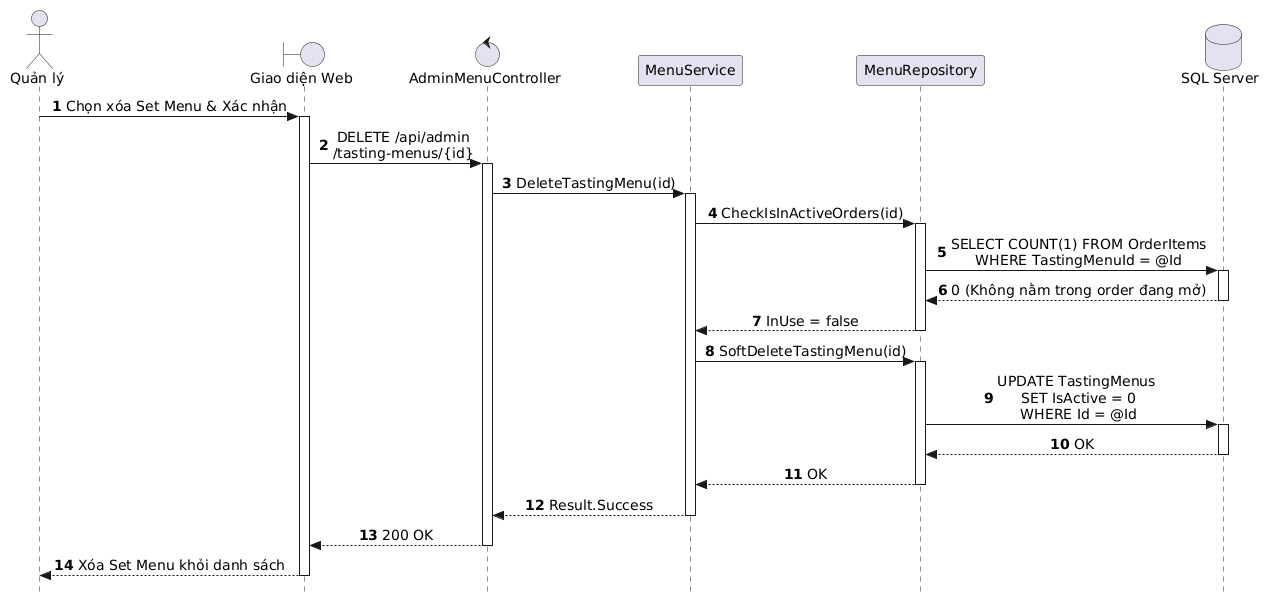

The diagram above was rendered by PlantUML. Its source (embedded in the PNG):
@startuml
autonumber
skinparam style strictuml
skinparam sequenceMessageAlign center
skinparam responseMessageBelowArrow true
skinparam defaultFontName "Segoe UI", Arial, sans-serif
skinparam defaultFontSize 14

actor "Quản lý" as Manager
boundary "Giao diện Web" as UI
control "AdminMenuController" as Controller
participant "MenuService" as Service
participant "MenuRepository" as Repo
database "SQL Server" as DB

Manager -> UI: Chọn xóa Set Menu & Xác nhận
activate UI

UI -> Controller: DELETE /api/admin\n/tasting-menus/{id}
activate Controller

Controller -> Service: DeleteTastingMenu(id)
activate Service

Service -> Repo: CheckIsInActiveOrders(id)
activate Repo
Repo -> DB: SELECT COUNT(1) FROM OrderItems\nWHERE TastingMenuId = @Id
activate DB
DB --> Repo: 0 (Không nằm trong order đang mở)
deactivate DB
Repo --> Service: InUse = false
deactivate Repo

Service -> Repo: SoftDeleteTastingMenu(id)
activate Repo

Repo -> DB: UPDATE TastingMenus \nSET IsActive = 0\nWHERE Id = @Id
activate DB
DB --> Repo: OK
deactivate DB

Repo --> Service: OK
deactivate Repo

Service --> Controller: Result.Success
deactivate Service

Controller --> UI: 200 OK
deactivate Controller

UI --> Manager: Xóa Set Menu khỏi danh sách
deactivate UI
@enduml